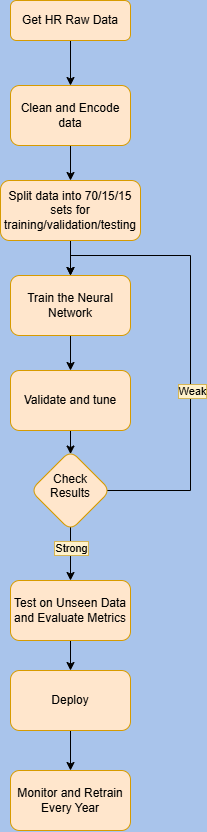

The diagram above was exported from draw.io. Its source (the exported page's mxGraphModel, read from the mxfile embedded in the PNG):
<mxGraphModel dx="987" dy="893" grid="0" gridSize="10" guides="1" tooltips="1" connect="1" arrows="1" fold="1" page="1" pageScale="1" pageWidth="827" pageHeight="1169" background="light-dark(#A9C4EB,#121212)" math="0" shadow="0">
  <root>
    <mxCell id="WIyWlLk6GJQsqaUBKTNV-0" />
    <mxCell id="WIyWlLk6GJQsqaUBKTNV-1" parent="WIyWlLk6GJQsqaUBKTNV-0" />
    <mxCell id="hrfy15cMFEXUNJwmFiEv-9" edge="1" parent="WIyWlLk6GJQsqaUBKTNV-1" source="WIyWlLk6GJQsqaUBKTNV-3" style="edgeStyle=orthogonalEdgeStyle;rounded=0;orthogonalLoop=1;jettySize=auto;html=1;exitX=0.5;exitY=1;exitDx=0;exitDy=0;entryX=0.5;entryY=0;entryDx=0;entryDy=0;" target="hrfy15cMFEXUNJwmFiEv-0">
      <mxGeometry relative="1" as="geometry" />
    </mxCell>
    <mxCell id="WIyWlLk6GJQsqaUBKTNV-3" parent="WIyWlLk6GJQsqaUBKTNV-1" style="rounded=1;whiteSpace=wrap;html=1;fontSize=12;glass=0;strokeWidth=1;shadow=0;fillColor=#ffe6cc;strokeColor=#d79b00;" value="Get HR Raw Data" vertex="1">
      <mxGeometry height="40" width="120" x="160" y="80" as="geometry" />
    </mxCell>
    <mxCell id="hrfy15cMFEXUNJwmFiEv-3" edge="1" parent="WIyWlLk6GJQsqaUBKTNV-1" source="hrfy15cMFEXUNJwmFiEv-0" style="edgeStyle=orthogonalEdgeStyle;rounded=0;orthogonalLoop=1;jettySize=auto;html=1;endArrow=classic;endFill=1;" target="hrfy15cMFEXUNJwmFiEv-2" value="">
      <mxGeometry relative="1" as="geometry" />
    </mxCell>
    <mxCell id="hrfy15cMFEXUNJwmFiEv-0" parent="WIyWlLk6GJQsqaUBKTNV-1" style="rounded=1;whiteSpace=wrap;html=1;roundedPerimeter=1;fillColor=#ffe6cc;strokeColor=#d79b00;" value="Clean and Encode data" vertex="1">
      <mxGeometry height="60" width="120" x="160" y="165" as="geometry" />
    </mxCell>
    <mxCell id="hrfy15cMFEXUNJwmFiEv-6" edge="1" parent="WIyWlLk6GJQsqaUBKTNV-1" source="hrfy15cMFEXUNJwmFiEv-2" style="edgeStyle=orthogonalEdgeStyle;rounded=0;orthogonalLoop=1;jettySize=auto;html=1;" target="hrfy15cMFEXUNJwmFiEv-5" value="">
      <mxGeometry relative="1" as="geometry" />
    </mxCell>
    <mxCell id="hrfy15cMFEXUNJwmFiEv-2" parent="WIyWlLk6GJQsqaUBKTNV-1" style="whiteSpace=wrap;html=1;rounded=1;roundedPerimeter=1;fillColor=#ffe6cc;strokeColor=#d79b00;" value="Split data into 70/15/15 sets for training/validation/testing" vertex="1">
      <mxGeometry height="60" width="140" x="150" y="260" as="geometry" />
    </mxCell>
    <mxCell id="hrfy15cMFEXUNJwmFiEv-8" edge="1" parent="WIyWlLk6GJQsqaUBKTNV-1" source="hrfy15cMFEXUNJwmFiEv-5" style="edgeStyle=orthogonalEdgeStyle;rounded=0;orthogonalLoop=1;jettySize=auto;html=1;" target="hrfy15cMFEXUNJwmFiEv-7" value="">
      <mxGeometry relative="1" as="geometry" />
    </mxCell>
    <mxCell id="hrfy15cMFEXUNJwmFiEv-5" parent="WIyWlLk6GJQsqaUBKTNV-1" style="whiteSpace=wrap;html=1;rounded=1;roundedPerimeter=1;fillColor=#ffe6cc;strokeColor=#d79b00;" value="Train the Neural Network" vertex="1">
      <mxGeometry height="60" width="120" x="160" y="355" as="geometry" />
    </mxCell>
    <mxCell id="hrfy15cMFEXUNJwmFiEv-11" edge="1" parent="WIyWlLk6GJQsqaUBKTNV-1" source="hrfy15cMFEXUNJwmFiEv-7" style="edgeStyle=orthogonalEdgeStyle;rounded=0;orthogonalLoop=1;jettySize=auto;html=1;" target="hrfy15cMFEXUNJwmFiEv-10" value="">
      <mxGeometry relative="1" as="geometry" />
    </mxCell>
    <mxCell id="hrfy15cMFEXUNJwmFiEv-7" parent="WIyWlLk6GJQsqaUBKTNV-1" style="whiteSpace=wrap;html=1;rounded=1;roundedPerimeter=1;fillColor=#ffe6cc;strokeColor=#d79b00;" value="Validate and tune" vertex="1">
      <mxGeometry height="60" width="120" x="160" y="450" as="geometry" />
    </mxCell>
    <mxCell id="hrfy15cMFEXUNJwmFiEv-12" edge="1" parent="WIyWlLk6GJQsqaUBKTNV-1" source="hrfy15cMFEXUNJwmFiEv-10" style="edgeStyle=orthogonalEdgeStyle;rounded=0;orthogonalLoop=1;jettySize=auto;html=1;exitX=1;exitY=0.5;exitDx=0;exitDy=0;entryX=0.5;entryY=0;entryDx=0;entryDy=0;" target="hrfy15cMFEXUNJwmFiEv-5">
      <mxGeometry relative="1" x="-0.0012" as="geometry">
        <Array as="points">
          <mxPoint x="340" y="570" />
          <mxPoint x="340" y="335" />
          <mxPoint x="220" y="335" />
        </Array>
      </mxGeometry>
    </mxCell>
    <mxCell id="hrfy15cMFEXUNJwmFiEv-13" connectable="0" parent="hrfy15cMFEXUNJwmFiEv-12" style="edgeLabel;html=1;align=center;verticalAlign=middle;resizable=0;points=[];labelBackgroundColor=#fff2cc;labelBorderColor=#d6b656;" value="Weak" vertex="1">
      <mxGeometry relative="1" x="-0.2038" y="-1" as="geometry">
        <mxPoint as="offset" />
      </mxGeometry>
    </mxCell>
    <mxCell id="hrfy15cMFEXUNJwmFiEv-15" edge="1" parent="WIyWlLk6GJQsqaUBKTNV-1" source="hrfy15cMFEXUNJwmFiEv-10" style="edgeStyle=orthogonalEdgeStyle;rounded=0;orthogonalLoop=1;jettySize=auto;html=1;" target="hrfy15cMFEXUNJwmFiEv-14" value="">
      <mxGeometry relative="1" as="geometry" />
    </mxCell>
    <mxCell id="hrfy15cMFEXUNJwmFiEv-16" connectable="0" parent="hrfy15cMFEXUNJwmFiEv-15" style="edgeLabel;html=1;align=center;verticalAlign=middle;resizable=0;points=[];labelBackgroundColor=#fff2cc;labelBorderColor=#d6b656;" value="Strong" vertex="1">
      <mxGeometry relative="1" x="0.4649" y="-1" as="geometry">
        <mxPoint x="1" y="-18" as="offset" />
      </mxGeometry>
    </mxCell>
    <mxCell id="hrfy15cMFEXUNJwmFiEv-10" parent="WIyWlLk6GJQsqaUBKTNV-1" style="rhombus;whiteSpace=wrap;html=1;shapeInside=1;rounded=1;roundedPerimeter=1;fillColor=#ffe6cc;strokeColor=#d79b00;" value="Check Results" vertex="1">
      <mxGeometry height="80" width="80" x="180" y="530" as="geometry" />
    </mxCell>
    <mxCell id="hrfy15cMFEXUNJwmFiEv-18" edge="1" parent="WIyWlLk6GJQsqaUBKTNV-1" source="hrfy15cMFEXUNJwmFiEv-14" style="edgeStyle=orthogonalEdgeStyle;rounded=0;orthogonalLoop=1;jettySize=auto;html=1;" target="hrfy15cMFEXUNJwmFiEv-17" value="">
      <mxGeometry relative="1" as="geometry" />
    </mxCell>
    <mxCell id="hrfy15cMFEXUNJwmFiEv-14" parent="WIyWlLk6GJQsqaUBKTNV-1" style="whiteSpace=wrap;html=1;rounded=1;roundedPerimeter=1;fillColor=#ffe6cc;strokeColor=#d79b00;" value="Test on Unseen Data and Evaluate Metrics" vertex="1">
      <mxGeometry height="60" width="120" x="160" y="660" as="geometry" />
    </mxCell>
    <mxCell id="hrfy15cMFEXUNJwmFiEv-20" edge="1" parent="WIyWlLk6GJQsqaUBKTNV-1" source="hrfy15cMFEXUNJwmFiEv-17" style="edgeStyle=orthogonalEdgeStyle;rounded=0;orthogonalLoop=1;jettySize=auto;html=1;" target="hrfy15cMFEXUNJwmFiEv-19" value="">
      <mxGeometry relative="1" as="geometry" />
    </mxCell>
    <mxCell id="hrfy15cMFEXUNJwmFiEv-17" parent="WIyWlLk6GJQsqaUBKTNV-1" style="whiteSpace=wrap;html=1;rounded=1;roundedPerimeter=1;fillColor=#ffe6cc;strokeColor=#d79b00;" value="Deploy" vertex="1">
      <mxGeometry height="60" width="120" x="160" y="750" as="geometry" />
    </mxCell>
    <mxCell id="hrfy15cMFEXUNJwmFiEv-19" parent="WIyWlLk6GJQsqaUBKTNV-1" style="whiteSpace=wrap;html=1;rounded=1;roundedPerimeter=1;fillColor=#ffe6cc;strokeColor=#d79b00;" value="Monitor and Retrain Every Year" vertex="1">
      <mxGeometry height="60" width="120" x="160" y="850" as="geometry" />
    </mxCell>
  </root>
</mxGraphModel>